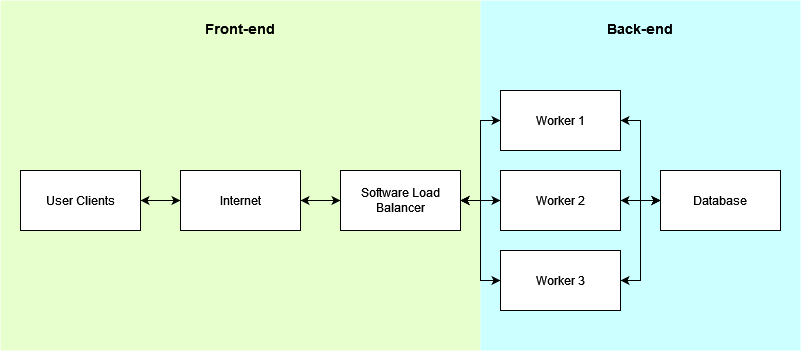

The diagram above was exported from draw.io. Its source (the exported page's mxGraphModel, read from the mxfile embedded in the PNG):
<mxGraphModel dx="1422" dy="752" grid="1" gridSize="10" guides="1" tooltips="1" connect="1" arrows="1" fold="1" page="1" pageScale="1" pageWidth="827" pageHeight="1169" math="0" shadow="0">
  <root>
    <mxCell id="0" />
    <mxCell id="1" parent="0" />
    <mxCell id="-hdOO1xb8609u8NIZJV--14" value="&lt;h3&gt;Front-end&lt;/h3&gt;" style="rounded=0;whiteSpace=wrap;html=1;fillColor=#E6FFCC;verticalAlign=top;strokeColor=none;" vertex="1" parent="1">
      <mxGeometry x="60" y="80" width="480" height="350" as="geometry" />
    </mxCell>
    <mxCell id="-hdOO1xb8609u8NIZJV--13" value="&lt;h3&gt;Back-end&lt;/h3&gt;" style="rounded=0;whiteSpace=wrap;html=1;fillColor=#CCFFFF;verticalAlign=top;strokeWidth=1;strokeColor=none;" vertex="1" parent="1">
      <mxGeometry x="540" y="80" width="320" height="350" as="geometry" />
    </mxCell>
    <mxCell id="-hdOO1xb8609u8NIZJV--5" style="edgeStyle=orthogonalEdgeStyle;rounded=0;orthogonalLoop=1;jettySize=auto;html=1;exitX=1;exitY=0.5;exitDx=0;exitDy=0;entryX=0;entryY=0.5;entryDx=0;entryDy=0;startArrow=classic;startFill=1;" edge="1" parent="1" source="-hdOO1xb8609u8NIZJV--1" target="-hdOO1xb8609u8NIZJV--2">
      <mxGeometry relative="1" as="geometry" />
    </mxCell>
    <mxCell id="-hdOO1xb8609u8NIZJV--1" value="User Clients" style="rounded=0;whiteSpace=wrap;html=1;" vertex="1" parent="1">
      <mxGeometry x="80" y="250" width="120" height="60" as="geometry" />
    </mxCell>
    <mxCell id="-hdOO1xb8609u8NIZJV--8" style="edgeStyle=orthogonalEdgeStyle;rounded=0;orthogonalLoop=1;jettySize=auto;html=1;exitX=1;exitY=0.5;exitDx=0;exitDy=0;startArrow=classic;startFill=1;" edge="1" parent="1" source="-hdOO1xb8609u8NIZJV--2" target="-hdOO1xb8609u8NIZJV--3">
      <mxGeometry relative="1" as="geometry" />
    </mxCell>
    <mxCell id="-hdOO1xb8609u8NIZJV--2" value="Internet" style="rounded=0;whiteSpace=wrap;html=1;" vertex="1" parent="1">
      <mxGeometry x="240" y="250" width="120" height="60" as="geometry" />
    </mxCell>
    <mxCell id="-hdOO1xb8609u8NIZJV--15" style="edgeStyle=orthogonalEdgeStyle;rounded=0;orthogonalLoop=1;jettySize=auto;html=1;exitX=1;exitY=0.5;exitDx=0;exitDy=0;entryX=0;entryY=0.5;entryDx=0;entryDy=0;startArrow=classic;startFill=1;" edge="1" parent="1" source="-hdOO1xb8609u8NIZJV--3" target="-hdOO1xb8609u8NIZJV--10">
      <mxGeometry relative="1" as="geometry" />
    </mxCell>
    <mxCell id="-hdOO1xb8609u8NIZJV--16" style="edgeStyle=orthogonalEdgeStyle;rounded=0;orthogonalLoop=1;jettySize=auto;html=1;exitX=1;exitY=0.5;exitDx=0;exitDy=0;entryX=0;entryY=0.5;entryDx=0;entryDy=0;startArrow=classic;startFill=1;" edge="1" parent="1" source="-hdOO1xb8609u8NIZJV--3" target="-hdOO1xb8609u8NIZJV--9">
      <mxGeometry relative="1" as="geometry" />
    </mxCell>
    <mxCell id="-hdOO1xb8609u8NIZJV--17" style="edgeStyle=orthogonalEdgeStyle;rounded=0;orthogonalLoop=1;jettySize=auto;html=1;exitX=1;exitY=0.5;exitDx=0;exitDy=0;entryX=0;entryY=0.5;entryDx=0;entryDy=0;startArrow=classic;startFill=1;" edge="1" parent="1" source="-hdOO1xb8609u8NIZJV--3" target="-hdOO1xb8609u8NIZJV--11">
      <mxGeometry relative="1" as="geometry" />
    </mxCell>
    <mxCell id="-hdOO1xb8609u8NIZJV--3" value="Software Load Balancer" style="rounded=0;whiteSpace=wrap;html=1;" vertex="1" parent="1">
      <mxGeometry x="400" y="250" width="120" height="60" as="geometry" />
    </mxCell>
    <mxCell id="-hdOO1xb8609u8NIZJV--20" style="edgeStyle=orthogonalEdgeStyle;rounded=0;orthogonalLoop=1;jettySize=auto;html=1;exitX=1;exitY=0.5;exitDx=0;exitDy=0;entryX=0;entryY=0.5;entryDx=0;entryDy=0;startArrow=classic;startFill=1;" edge="1" parent="1" source="-hdOO1xb8609u8NIZJV--9" target="-hdOO1xb8609u8NIZJV--18">
      <mxGeometry relative="1" as="geometry" />
    </mxCell>
    <mxCell id="-hdOO1xb8609u8NIZJV--9" value="Worker 2" style="rounded=0;whiteSpace=wrap;html=1;" vertex="1" parent="1">
      <mxGeometry x="560" y="250" width="120" height="60" as="geometry" />
    </mxCell>
    <mxCell id="-hdOO1xb8609u8NIZJV--19" style="edgeStyle=orthogonalEdgeStyle;rounded=0;orthogonalLoop=1;jettySize=auto;html=1;exitX=1;exitY=0.5;exitDx=0;exitDy=0;entryX=0;entryY=0.5;entryDx=0;entryDy=0;startArrow=classic;startFill=1;" edge="1" parent="1" source="-hdOO1xb8609u8NIZJV--10" target="-hdOO1xb8609u8NIZJV--18">
      <mxGeometry relative="1" as="geometry" />
    </mxCell>
    <mxCell id="-hdOO1xb8609u8NIZJV--10" value="Worker 1" style="rounded=0;whiteSpace=wrap;html=1;" vertex="1" parent="1">
      <mxGeometry x="560" y="170" width="120" height="60" as="geometry" />
    </mxCell>
    <mxCell id="-hdOO1xb8609u8NIZJV--21" style="edgeStyle=orthogonalEdgeStyle;rounded=0;orthogonalLoop=1;jettySize=auto;html=1;exitX=1;exitY=0.5;exitDx=0;exitDy=0;entryX=0;entryY=0.5;entryDx=0;entryDy=0;startArrow=classic;startFill=1;" edge="1" parent="1" source="-hdOO1xb8609u8NIZJV--11" target="-hdOO1xb8609u8NIZJV--18">
      <mxGeometry relative="1" as="geometry" />
    </mxCell>
    <mxCell id="-hdOO1xb8609u8NIZJV--11" value="Worker 3" style="rounded=0;whiteSpace=wrap;html=1;" vertex="1" parent="1">
      <mxGeometry x="560" y="330" width="120" height="60" as="geometry" />
    </mxCell>
    <mxCell id="-hdOO1xb8609u8NIZJV--18" value="Database" style="rounded=0;whiteSpace=wrap;html=1;" vertex="1" parent="1">
      <mxGeometry x="720" y="250" width="120" height="60" as="geometry" />
    </mxCell>
  </root>
</mxGraphModel>